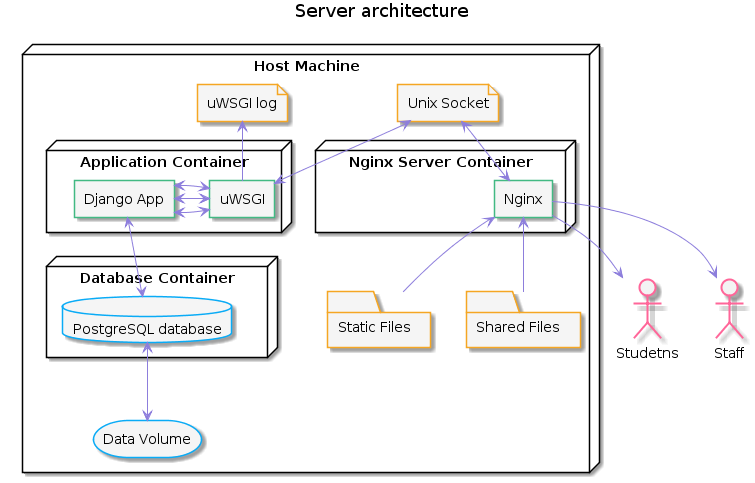

The diagram above was rendered by PlantUML. Its source (embedded in the PNG):
@startuml
title: Server architecture
allowmixing

skinparam rectangle {
	BackgroundColor #f5f5f5
	BorderColor #42b983
}

skinparam database {
	BackgroundColor #f5f5f5
	BorderColor #09ABF6
}


skinparam folder {
	BackgroundColor #f5f5f5
	BorderColor #F5A623
}

skinparam file {
	BackgroundColor #f5f5f5
	BorderColor #F5A623
}
skinparam storage {
	BackgroundColor #f5f5f5
	BorderColor #09ABF6
}
skinparam actor {
	BackgroundColor #f3f3f3
	BorderColor #ff6699
}

skinparam class {
	ArrowColor #8d7edc
}


actor Studetns
actor Staff

node "Host Machine"  {
    node "Nginx Server Container" {
        rectangle Nginx
    }
    node "Application Container" {
        rectangle uWSGI 
        rectangle "Django App"
    }
    node "Database Container" {
        database "PostgreSQL database"
    }
    folder "Static Files"
    folder "Shared Files"
    file "Unix Socket"
    file "uWSGI log"
    storage "Data Volume"
    
}

Nginx --> Studetns
Nginx --> Staff

"uWSGI log" <-- uWSGI


"Django App" <--> "PostgreSQL database"

"Django App" <-left-> uWSGI
"Django App" <--> uWSGI
"Django App" <--> uWSGI

"Unix Socket" <--> uWSGI
"Unix Socket" <--> Nginx

"Static Files" -up-> Nginx
"Shared Files" -up-> Nginx

"PostgreSQL database" <--> "Data Volume"
@enduml